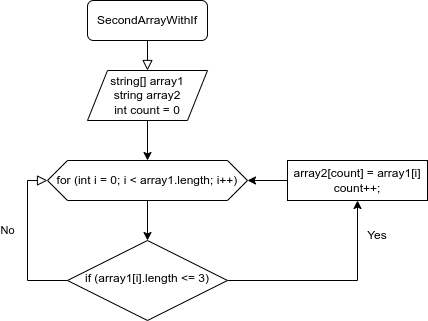

The diagram above was exported from draw.io. Its source (the exported page's mxGraphModel, read from the mxfile embedded in the PNG):
<mxGraphModel dx="696" dy="699" grid="1" gridSize="10" guides="1" tooltips="1" connect="1" arrows="1" fold="1" page="1" pageScale="1" pageWidth="827" pageHeight="1169" math="0" shadow="0">
  <root>
    <mxCell id="WIyWlLk6GJQsqaUBKTNV-0" />
    <mxCell id="WIyWlLk6GJQsqaUBKTNV-1" parent="WIyWlLk6GJQsqaUBKTNV-0" />
    <mxCell id="WIyWlLk6GJQsqaUBKTNV-2" value="" style="rounded=0;html=1;jettySize=auto;orthogonalLoop=1;fontSize=11;endArrow=block;endFill=0;endSize=8;strokeWidth=1;shadow=0;labelBackgroundColor=none;edgeStyle=orthogonalEdgeStyle;" parent="WIyWlLk6GJQsqaUBKTNV-1" source="WIyWlLk6GJQsqaUBKTNV-3" target="MlCoec7VqxLqWdMZA9Ls-2" edge="1">
      <mxGeometry relative="1" as="geometry">
        <mxPoint x="220" y="170" as="targetPoint" />
      </mxGeometry>
    </mxCell>
    <mxCell id="WIyWlLk6GJQsqaUBKTNV-3" value="SecondArrayWithIf" style="rounded=1;whiteSpace=wrap;html=1;fontSize=12;glass=0;strokeWidth=1;shadow=0;" parent="WIyWlLk6GJQsqaUBKTNV-1" vertex="1">
      <mxGeometry x="160" y="120" width="120" height="40" as="geometry" />
    </mxCell>
    <mxCell id="WIyWlLk6GJQsqaUBKTNV-8" value="No" style="rounded=0;html=1;jettySize=auto;orthogonalLoop=1;fontSize=11;endArrow=block;endFill=0;endSize=8;strokeWidth=1;shadow=0;labelBackgroundColor=none;edgeStyle=orthogonalEdgeStyle;entryX=0;entryY=0.5;entryDx=0;entryDy=0;exitX=0;exitY=0.5;exitDx=0;exitDy=0;" parent="WIyWlLk6GJQsqaUBKTNV-1" source="WIyWlLk6GJQsqaUBKTNV-10" target="MlCoec7VqxLqWdMZA9Ls-3" edge="1">
      <mxGeometry x="0.125" y="20" relative="1" as="geometry">
        <mxPoint as="offset" />
        <mxPoint x="100" y="300" as="targetPoint" />
      </mxGeometry>
    </mxCell>
    <mxCell id="MlCoec7VqxLqWdMZA9Ls-5" value="" style="edgeStyle=orthogonalEdgeStyle;rounded=0;orthogonalLoop=1;jettySize=auto;html=1;entryX=0.5;entryY=1;entryDx=0;entryDy=0;" edge="1" parent="WIyWlLk6GJQsqaUBKTNV-1" source="WIyWlLk6GJQsqaUBKTNV-10" target="MlCoec7VqxLqWdMZA9Ls-7">
      <mxGeometry relative="1" as="geometry">
        <mxPoint x="320" y="400" as="targetPoint" />
      </mxGeometry>
    </mxCell>
    <mxCell id="WIyWlLk6GJQsqaUBKTNV-10" value="if (array1[i].length &amp;lt;= 3)" style="rhombus;whiteSpace=wrap;html=1;shadow=0;fontFamily=Helvetica;fontSize=12;align=center;strokeWidth=1;spacing=6;spacingTop=-4;" parent="WIyWlLk6GJQsqaUBKTNV-1" vertex="1">
      <mxGeometry x="140" y="360" width="160" height="80" as="geometry" />
    </mxCell>
    <mxCell id="MlCoec7VqxLqWdMZA9Ls-4" value="" style="edgeStyle=orthogonalEdgeStyle;rounded=0;orthogonalLoop=1;jettySize=auto;html=1;" edge="1" parent="WIyWlLk6GJQsqaUBKTNV-1" source="MlCoec7VqxLqWdMZA9Ls-2" target="MlCoec7VqxLqWdMZA9Ls-3">
      <mxGeometry relative="1" as="geometry" />
    </mxCell>
    <mxCell id="MlCoec7VqxLqWdMZA9Ls-2" value="string[] array1&lt;br&gt;string array2&lt;br&gt;int count = 0" style="shape=parallelogram;perimeter=parallelogramPerimeter;whiteSpace=wrap;html=1;fixedSize=1;" vertex="1" parent="WIyWlLk6GJQsqaUBKTNV-1">
      <mxGeometry x="160" y="190" width="120" height="50" as="geometry" />
    </mxCell>
    <mxCell id="MlCoec7VqxLqWdMZA9Ls-6" value="" style="edgeStyle=orthogonalEdgeStyle;rounded=0;orthogonalLoop=1;jettySize=auto;html=1;" edge="1" parent="WIyWlLk6GJQsqaUBKTNV-1" source="MlCoec7VqxLqWdMZA9Ls-3" target="WIyWlLk6GJQsqaUBKTNV-10">
      <mxGeometry relative="1" as="geometry" />
    </mxCell>
    <mxCell id="MlCoec7VqxLqWdMZA9Ls-3" value="for (int i = 0; i &amp;lt; array1.length; i++)" style="shape=hexagon;perimeter=hexagonPerimeter2;whiteSpace=wrap;html=1;fixedSize=1;" vertex="1" parent="WIyWlLk6GJQsqaUBKTNV-1">
      <mxGeometry x="120" y="280" width="200" height="40" as="geometry" />
    </mxCell>
    <mxCell id="MlCoec7VqxLqWdMZA9Ls-8" value="" style="edgeStyle=orthogonalEdgeStyle;rounded=0;orthogonalLoop=1;jettySize=auto;html=1;" edge="1" parent="WIyWlLk6GJQsqaUBKTNV-1" source="MlCoec7VqxLqWdMZA9Ls-7" target="MlCoec7VqxLqWdMZA9Ls-3">
      <mxGeometry relative="1" as="geometry" />
    </mxCell>
    <mxCell id="MlCoec7VqxLqWdMZA9Ls-7" value="array2[count] = array1[i]&lt;br&gt;count++;" style="rounded=0;whiteSpace=wrap;html=1;" vertex="1" parent="WIyWlLk6GJQsqaUBKTNV-1">
      <mxGeometry x="360" y="280" width="140" height="40" as="geometry" />
    </mxCell>
    <mxCell id="MlCoec7VqxLqWdMZA9Ls-9" value="Yes" style="text;html=1;strokeColor=none;fillColor=none;align=center;verticalAlign=middle;whiteSpace=wrap;rounded=0;" vertex="1" parent="WIyWlLk6GJQsqaUBKTNV-1">
      <mxGeometry x="420" y="340" width="60" height="30" as="geometry" />
    </mxCell>
  </root>
</mxGraphModel>